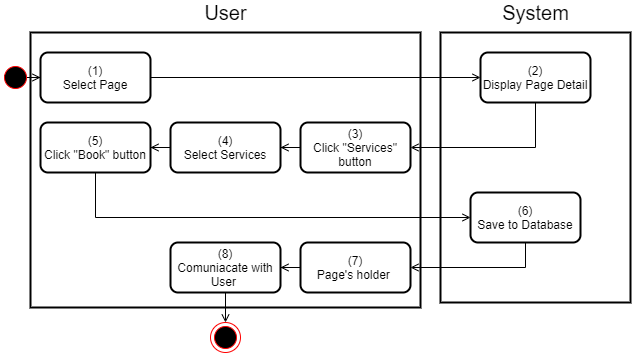

The diagram above was exported from draw.io. Its source (the exported page's mxGraphModel, read from the mxfile embedded in the PNG):
<mxGraphModel dx="739" dy="728" grid="1" gridSize="10" guides="1" tooltips="1" connect="1" arrows="1" fold="1" page="1" pageScale="1" pageWidth="850" pageHeight="1100" math="0" shadow="0">
  <root>
    <mxCell id="MC6nINOOLuPq676cyl_z-0" />
    <mxCell id="MC6nINOOLuPq676cyl_z-1" parent="MC6nINOOLuPq676cyl_z-0" />
    <mxCell id="zed10jOmLiww8089cCmp-0" value="" style="rounded=0;whiteSpace=wrap;html=1;strokeWidth=2;" parent="MC6nINOOLuPq676cyl_z-1" vertex="1">
      <mxGeometry x="550" y="240" width="190" height="270" as="geometry" />
    </mxCell>
    <mxCell id="zed10jOmLiww8089cCmp-1" value="" style="rounded=0;whiteSpace=wrap;html=1;strokeWidth=2;" parent="MC6nINOOLuPq676cyl_z-1" vertex="1">
      <mxGeometry x="140" y="240" width="390" height="275" as="geometry" />
    </mxCell>
    <mxCell id="zed10jOmLiww8089cCmp-2" value="&lt;font style=&quot;font-size: 20px&quot;&gt;User&lt;/font&gt;" style="text;html=1;align=center;verticalAlign=middle;resizable=0;points=[];autosize=1;strokeColor=none;fillColor=none;" parent="MC6nINOOLuPq676cyl_z-1" vertex="1">
      <mxGeometry x="305" y="210" width="60" height="20" as="geometry" />
    </mxCell>
    <mxCell id="zed10jOmLiww8089cCmp-3" value="&lt;font style=&quot;font-size: 20px&quot;&gt;System&lt;/font&gt;" style="text;html=1;align=center;verticalAlign=middle;resizable=0;points=[];autosize=1;strokeColor=none;fillColor=none;" parent="MC6nINOOLuPq676cyl_z-1" vertex="1">
      <mxGeometry x="605" y="210" width="80" height="20" as="geometry" />
    </mxCell>
    <mxCell id="zed10jOmLiww8089cCmp-25" value="" style="edgeStyle=orthogonalEdgeStyle;rounded=0;orthogonalLoop=1;jettySize=auto;html=1;endArrow=open;endFill=0;" parent="MC6nINOOLuPq676cyl_z-1" source="zed10jOmLiww8089cCmp-4" target="zed10jOmLiww8089cCmp-7" edge="1">
      <mxGeometry relative="1" as="geometry" />
    </mxCell>
    <mxCell id="zed10jOmLiww8089cCmp-4" value="v&amp;nbsp; &amp;nbsp; &amp;nbsp;" style="ellipse;html=1;shape=startState;fillColor=#000000;strokeColor=#ff0000;rounded=0;" parent="MC6nINOOLuPq676cyl_z-1" vertex="1">
      <mxGeometry x="110" y="270" width="30" height="30" as="geometry" />
    </mxCell>
    <mxCell id="zed10jOmLiww8089cCmp-16" style="edgeStyle=orthogonalEdgeStyle;rounded=0;orthogonalLoop=1;jettySize=auto;html=1;entryX=0;entryY=0.5;entryDx=0;entryDy=0;endArrow=open;endFill=0;" parent="MC6nINOOLuPq676cyl_z-1" source="zed10jOmLiww8089cCmp-7" target="zed10jOmLiww8089cCmp-8" edge="1">
      <mxGeometry relative="1" as="geometry" />
    </mxCell>
    <mxCell id="zed10jOmLiww8089cCmp-7" value="(1)&lt;br&gt;Select Page" style="rounded=1;whiteSpace=wrap;html=1;strokeWidth=2;" parent="MC6nINOOLuPq676cyl_z-1" vertex="1">
      <mxGeometry x="150" y="260" width="110" height="50" as="geometry" />
    </mxCell>
    <mxCell id="zed10jOmLiww8089cCmp-17" style="edgeStyle=orthogonalEdgeStyle;rounded=0;orthogonalLoop=1;jettySize=auto;html=1;entryX=1;entryY=0.5;entryDx=0;entryDy=0;endArrow=open;endFill=0;" parent="MC6nINOOLuPq676cyl_z-1" source="zed10jOmLiww8089cCmp-8" target="zed10jOmLiww8089cCmp-10" edge="1">
      <mxGeometry relative="1" as="geometry">
        <Array as="points">
          <mxPoint x="645" y="355" />
        </Array>
      </mxGeometry>
    </mxCell>
    <mxCell id="zed10jOmLiww8089cCmp-8" value="(2)&lt;br&gt;Display Page Detail" style="rounded=1;whiteSpace=wrap;html=1;strokeWidth=2;" parent="MC6nINOOLuPq676cyl_z-1" vertex="1">
      <mxGeometry x="590" y="260" width="110" height="50" as="geometry" />
    </mxCell>
    <mxCell id="zed10jOmLiww8089cCmp-18" value="" style="edgeStyle=orthogonalEdgeStyle;rounded=0;orthogonalLoop=1;jettySize=auto;html=1;endArrow=open;endFill=0;" parent="MC6nINOOLuPq676cyl_z-1" source="zed10jOmLiww8089cCmp-10" target="zed10jOmLiww8089cCmp-11" edge="1">
      <mxGeometry relative="1" as="geometry" />
    </mxCell>
    <mxCell id="zed10jOmLiww8089cCmp-10" value="(3)&lt;br&gt;Click &quot;Services&quot; button" style="rounded=1;whiteSpace=wrap;html=1;strokeWidth=2;" parent="MC6nINOOLuPq676cyl_z-1" vertex="1">
      <mxGeometry x="410" y="330" width="110" height="50" as="geometry" />
    </mxCell>
    <mxCell id="zed10jOmLiww8089cCmp-20" value="" style="edgeStyle=orthogonalEdgeStyle;rounded=0;orthogonalLoop=1;jettySize=auto;html=1;endArrow=open;endFill=0;" parent="MC6nINOOLuPq676cyl_z-1" source="zed10jOmLiww8089cCmp-11" target="zed10jOmLiww8089cCmp-12" edge="1">
      <mxGeometry relative="1" as="geometry" />
    </mxCell>
    <mxCell id="zed10jOmLiww8089cCmp-11" value="(4)&lt;br&gt;Select Services" style="rounded=1;whiteSpace=wrap;html=1;strokeWidth=2;" parent="MC6nINOOLuPq676cyl_z-1" vertex="1">
      <mxGeometry x="280" y="330" width="110" height="50" as="geometry" />
    </mxCell>
    <mxCell id="zed10jOmLiww8089cCmp-21" style="edgeStyle=orthogonalEdgeStyle;rounded=0;orthogonalLoop=1;jettySize=auto;html=1;entryX=0;entryY=0.5;entryDx=0;entryDy=0;endArrow=open;endFill=0;" parent="MC6nINOOLuPq676cyl_z-1" source="zed10jOmLiww8089cCmp-12" target="zed10jOmLiww8089cCmp-13" edge="1">
      <mxGeometry relative="1" as="geometry">
        <Array as="points">
          <mxPoint x="205" y="425" />
        </Array>
      </mxGeometry>
    </mxCell>
    <mxCell id="zed10jOmLiww8089cCmp-12" value="(5)&lt;br&gt;Click &quot;Book&quot; button" style="rounded=1;whiteSpace=wrap;html=1;strokeWidth=2;" parent="MC6nINOOLuPq676cyl_z-1" vertex="1">
      <mxGeometry x="150" y="330" width="110" height="50" as="geometry" />
    </mxCell>
    <mxCell id="zed10jOmLiww8089cCmp-22" style="edgeStyle=orthogonalEdgeStyle;rounded=0;orthogonalLoop=1;jettySize=auto;html=1;endArrow=open;endFill=0;" parent="MC6nINOOLuPq676cyl_z-1" source="zed10jOmLiww8089cCmp-13" target="zed10jOmLiww8089cCmp-14" edge="1">
      <mxGeometry relative="1" as="geometry">
        <Array as="points">
          <mxPoint x="635" y="475" />
        </Array>
      </mxGeometry>
    </mxCell>
    <mxCell id="zed10jOmLiww8089cCmp-13" value="(6)&lt;br&gt;Save to Database" style="rounded=1;whiteSpace=wrap;html=1;strokeWidth=2;" parent="MC6nINOOLuPq676cyl_z-1" vertex="1">
      <mxGeometry x="580" y="400" width="110" height="50" as="geometry" />
    </mxCell>
    <mxCell id="zed10jOmLiww8089cCmp-23" value="" style="edgeStyle=orthogonalEdgeStyle;rounded=0;orthogonalLoop=1;jettySize=auto;html=1;endArrow=open;endFill=0;" parent="MC6nINOOLuPq676cyl_z-1" source="zed10jOmLiww8089cCmp-14" target="zed10jOmLiww8089cCmp-15" edge="1">
      <mxGeometry relative="1" as="geometry" />
    </mxCell>
    <mxCell id="zed10jOmLiww8089cCmp-14" value="(7)&lt;br&gt;Page's holder&amp;nbsp;" style="rounded=1;whiteSpace=wrap;html=1;strokeWidth=2;" parent="MC6nINOOLuPq676cyl_z-1" vertex="1">
      <mxGeometry x="410" y="450" width="110" height="50" as="geometry" />
    </mxCell>
    <mxCell id="zed10jOmLiww8089cCmp-24" value="" style="edgeStyle=orthogonalEdgeStyle;rounded=0;orthogonalLoop=1;jettySize=auto;html=1;endArrow=open;endFill=0;" parent="MC6nINOOLuPq676cyl_z-1" source="zed10jOmLiww8089cCmp-15" edge="1">
      <mxGeometry relative="1" as="geometry">
        <mxPoint x="335" y="530" as="targetPoint" />
      </mxGeometry>
    </mxCell>
    <mxCell id="zed10jOmLiww8089cCmp-15" value="(8)&lt;br&gt;Comuniacate with User&amp;nbsp;" style="rounded=1;whiteSpace=wrap;html=1;strokeWidth=2;" parent="MC6nINOOLuPq676cyl_z-1" vertex="1">
      <mxGeometry x="280" y="450" width="110" height="50" as="geometry" />
    </mxCell>
    <mxCell id="I3Y8EHrajeTM1s9WceFl-0" value="" style="ellipse;html=1;shape=endState;fillColor=#000000;strokeColor=#ff0000;" parent="MC6nINOOLuPq676cyl_z-1" vertex="1">
      <mxGeometry x="320" y="530" width="30" height="30" as="geometry" />
    </mxCell>
  </root>
</mxGraphModel>